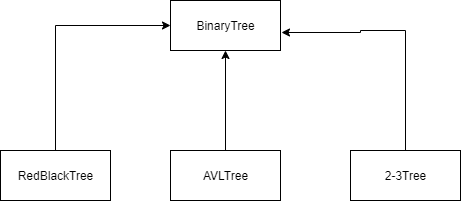

The diagram above was exported from draw.io. Its source (the exported page's mxGraphModel, read from the mxfile embedded in the PNG):
<mxGraphModel dx="1326" dy="806" grid="1" gridSize="10" guides="1" tooltips="1" connect="1" arrows="1" fold="1" page="1" pageScale="1" pageWidth="850" pageHeight="1100" math="0" shadow="0">
  <root>
    <mxCell id="0" />
    <mxCell id="1" parent="0" />
    <mxCell id="DAxO50zivgfRFMNOfoMW-7" style="edgeStyle=orthogonalEdgeStyle;rounded=0;orthogonalLoop=1;jettySize=auto;html=1;exitX=0.5;exitY=0;exitDx=0;exitDy=0;entryX=0;entryY=0.5;entryDx=0;entryDy=0;" edge="1" parent="1" source="DAxO50zivgfRFMNOfoMW-1" target="DAxO50zivgfRFMNOfoMW-4">
      <mxGeometry relative="1" as="geometry">
        <mxPoint x="245" y="100" as="targetPoint" />
        <Array as="points">
          <mxPoint x="245" y="105" />
        </Array>
      </mxGeometry>
    </mxCell>
    <mxCell id="DAxO50zivgfRFMNOfoMW-1" value="RedBlackTree" style="html=1;" vertex="1" parent="1">
      <mxGeometry x="190" y="230" width="110" height="50" as="geometry" />
    </mxCell>
    <mxCell id="DAxO50zivgfRFMNOfoMW-5" style="edgeStyle=orthogonalEdgeStyle;rounded=0;orthogonalLoop=1;jettySize=auto;html=1;exitX=0.5;exitY=0;exitDx=0;exitDy=0;entryX=0.5;entryY=1;entryDx=0;entryDy=0;" edge="1" parent="1" source="DAxO50zivgfRFMNOfoMW-2" target="DAxO50zivgfRFMNOfoMW-4">
      <mxGeometry relative="1" as="geometry" />
    </mxCell>
    <mxCell id="DAxO50zivgfRFMNOfoMW-2" value="AVLTree" style="html=1;" vertex="1" parent="1">
      <mxGeometry x="360" y="230" width="110" height="50" as="geometry" />
    </mxCell>
    <mxCell id="DAxO50zivgfRFMNOfoMW-6" style="edgeStyle=orthogonalEdgeStyle;rounded=0;orthogonalLoop=1;jettySize=auto;html=1;exitX=0.5;exitY=0;exitDx=0;exitDy=0;entryX=1.009;entryY=0.64;entryDx=0;entryDy=0;entryPerimeter=0;" edge="1" parent="1" source="DAxO50zivgfRFMNOfoMW-3" target="DAxO50zivgfRFMNOfoMW-4">
      <mxGeometry relative="1" as="geometry">
        <mxPoint x="540" y="120" as="targetPoint" />
        <Array as="points">
          <mxPoint x="595" y="110" />
          <mxPoint x="550" y="110" />
          <mxPoint x="550" y="112" />
        </Array>
      </mxGeometry>
    </mxCell>
    <mxCell id="DAxO50zivgfRFMNOfoMW-3" value="2-3Tree" style="html=1;" vertex="1" parent="1">
      <mxGeometry x="540" y="230" width="110" height="50" as="geometry" />
    </mxCell>
    <mxCell id="DAxO50zivgfRFMNOfoMW-4" value="BinaryTree" style="html=1;" vertex="1" parent="1">
      <mxGeometry x="360" y="80" width="110" height="50" as="geometry" />
    </mxCell>
  </root>
</mxGraphModel>